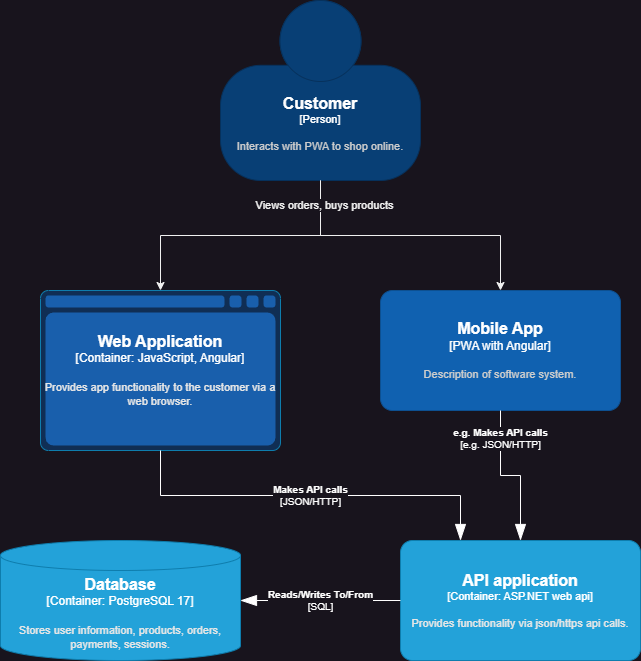

The diagram above was exported from draw.io. Its source (the exported page's mxGraphModel, read from the mxfile embedded in the PNG):
<mxGraphModel dx="727" dy="827" grid="1" gridSize="10" guides="1" tooltips="1" connect="1" arrows="1" fold="1" page="1" pageScale="1" pageWidth="850" pageHeight="1100" math="0" shadow="0">
  <root>
    <mxCell id="0" />
    <mxCell id="1" parent="0" />
    <object placeholders="1" c4Name="Customer" c4Type="Person" c4Description="Interacts with PWA to shop online." label="&lt;font style=&quot;font-size: 16px&quot;&gt;&lt;b&gt;%c4Name%&lt;/b&gt;&lt;/font&gt;&lt;div&gt;[%c4Type%]&lt;/div&gt;&lt;br&gt;&lt;div&gt;&lt;font style=&quot;font-size: 11px&quot;&gt;&lt;font color=&quot;#cccccc&quot;&gt;%c4Description%&lt;/font&gt;&lt;/div&gt;" id="NOWHP1-5OAKnF3KYS4QZ-1">
      <mxCell style="html=1;fontSize=11;dashed=0;whiteSpace=wrap;fillColor=#083F75;strokeColor=#06315C;fontColor=#ffffff;shape=mxgraph.c4.person2;align=center;metaEdit=1;points=[[0.5,0,0],[1,0.5,0],[1,0.75,0],[0.75,1,0],[0.5,1,0],[0.25,1,0],[0,0.75,0],[0,0.5,0]];resizable=0;" vertex="1" parent="1">
        <mxGeometry x="250" y="60" width="200" height="180" as="geometry" />
      </mxCell>
    </object>
    <object placeholders="1" c4Name="Mobile App" c4Type="PWA with Angular" c4Description="Description of software system." label="&lt;font style=&quot;font-size: 16px&quot;&gt;&lt;b&gt;%c4Name%&lt;/b&gt;&lt;/font&gt;&lt;div&gt;[%c4Type%]&lt;/div&gt;&lt;br&gt;&lt;div&gt;&lt;font style=&quot;font-size: 11px&quot;&gt;&lt;font color=&quot;#cccccc&quot;&gt;%c4Description%&lt;/font&gt;&lt;/div&gt;" id="NOWHP1-5OAKnF3KYS4QZ-3">
      <mxCell style="rounded=1;whiteSpace=wrap;html=1;labelBackgroundColor=none;fillColor=#1061B0;fontColor=#ffffff;align=center;arcSize=10;strokeColor=#0D5091;metaEdit=1;resizable=0;points=[[0.25,0,0],[0.5,0,0],[0.75,0,0],[1,0.25,0],[1,0.5,0],[1,0.75,0],[0.75,1,0],[0.5,1,0],[0.25,1,0],[0,0.75,0],[0,0.5,0],[0,0.25,0]];" vertex="1" parent="1">
        <mxGeometry x="410" y="350" width="240" height="120" as="geometry" />
      </mxCell>
    </object>
    <mxCell id="NOWHP1-5OAKnF3KYS4QZ-4" style="edgeStyle=orthogonalEdgeStyle;rounded=0;orthogonalLoop=1;jettySize=auto;html=1;exitX=0.5;exitY=1;exitDx=0;exitDy=0;exitPerimeter=0;entryX=0.5;entryY=0;entryDx=0;entryDy=0;entryPerimeter=0;" edge="1" parent="1" source="NOWHP1-5OAKnF3KYS4QZ-1" target="NOWHP1-5OAKnF3KYS4QZ-6">
      <mxGeometry relative="1" as="geometry">
        <mxPoint x="190" y="350" as="targetPoint" />
      </mxGeometry>
    </mxCell>
    <mxCell id="NOWHP1-5OAKnF3KYS4QZ-5" style="edgeStyle=orthogonalEdgeStyle;rounded=0;orthogonalLoop=1;jettySize=auto;html=1;exitX=0.5;exitY=1;exitDx=0;exitDy=0;exitPerimeter=0;entryX=0.5;entryY=0;entryDx=0;entryDy=0;entryPerimeter=0;" edge="1" parent="1" source="NOWHP1-5OAKnF3KYS4QZ-1" target="NOWHP1-5OAKnF3KYS4QZ-3">
      <mxGeometry relative="1" as="geometry" />
    </mxCell>
    <mxCell id="NOWHP1-5OAKnF3KYS4QZ-9" value="Views orders, buys products" style="edgeLabel;html=1;align=center;verticalAlign=middle;resizable=0;points=[];" vertex="1" connectable="0" parent="NOWHP1-5OAKnF3KYS4QZ-5">
      <mxGeometry x="-0.8345" y="3" relative="1" as="geometry">
        <mxPoint as="offset" />
      </mxGeometry>
    </mxCell>
    <object placeholders="1" c4Name="Web Application" c4Type="Container" c4Technology="JavaScript, Angular" c4Description="Provides app functionality to the customer via a web browser." label="&lt;font style=&quot;font-size: 16px&quot;&gt;&lt;b&gt;%c4Name%&lt;/b&gt;&lt;/font&gt;&lt;div&gt;[%c4Type%:&amp;nbsp;%c4Technology%]&lt;/div&gt;&lt;br&gt;&lt;div&gt;&lt;font style=&quot;font-size: 11px&quot;&gt;&lt;font color=&quot;#E6E6E6&quot;&gt;%c4Description%&lt;/font&gt;&lt;/div&gt;" id="NOWHP1-5OAKnF3KYS4QZ-6">
      <mxCell style="shape=mxgraph.c4.webBrowserContainer2;whiteSpace=wrap;html=1;boundedLbl=1;rounded=0;labelBackgroundColor=none;strokeColor=#102e54;strokeColor2=#0E7DAD;fontSize=12;align=center;metaEdit=1;points=[[0.5,0,0],[1,0.25,0],[1,0.5,0],[1,0.75,0],[0.5,1,0],[0,0.75,0],[0,0.5,0],[0,0.25,0]];resizable=0;fillColor=#195fac;fontColor=#ffffff;" vertex="1" parent="1">
        <mxGeometry x="70" y="350" width="240" height="160" as="geometry" />
      </mxCell>
    </object>
    <object placeholders="1" c4Name="API application" c4Type="Container" c4Technology="ASP.NET web api" c4Description="Provides functionality via json/https api calls." label="&lt;font style=&quot;font-size: 16px&quot;&gt;&lt;b&gt;%c4Name%&lt;/b&gt;&lt;/font&gt;&lt;div&gt;[%c4Type%: %c4Technology%]&lt;/div&gt;&lt;br&gt;&lt;div&gt;&lt;font style=&quot;font-size: 11px&quot;&gt;&lt;font color=&quot;#E6E6E6&quot;&gt;%c4Description%&lt;/font&gt;&lt;/div&gt;" id="NOWHP1-5OAKnF3KYS4QZ-7">
      <mxCell style="rounded=1;whiteSpace=wrap;html=1;fontSize=11;labelBackgroundColor=none;fillColor=#23A2D9;fontColor=#ffffff;align=center;arcSize=10;strokeColor=#0E7DAD;metaEdit=1;resizable=0;points=[[0.25,0,0],[0.5,0,0],[0.75,0,0],[1,0.25,0],[1,0.5,0],[1,0.75,0],[0.75,1,0],[0.5,1,0],[0.25,1,0],[0,0.75,0],[0,0.5,0],[0,0.25,0]];" vertex="1" parent="1">
        <mxGeometry x="430" y="600" width="240" height="120" as="geometry" />
      </mxCell>
    </object>
    <object placeholders="1" c4Name="Database" c4Type="Container" c4Technology="PostgreSQL 17" c4Description="Stores user information, products, orders, payments, sessions." label="&lt;font style=&quot;font-size: 16px&quot;&gt;&lt;b&gt;%c4Name%&lt;/b&gt;&lt;/font&gt;&lt;div&gt;[%c4Type%:&amp;nbsp;%c4Technology%]&lt;/div&gt;&lt;br&gt;&lt;div&gt;&lt;font style=&quot;font-size: 11px&quot;&gt;&lt;font color=&quot;#E6E6E6&quot;&gt;%c4Description%&lt;/font&gt;&lt;/div&gt;" id="NOWHP1-5OAKnF3KYS4QZ-8">
      <mxCell style="shape=cylinder3;size=15;whiteSpace=wrap;html=1;boundedLbl=1;rounded=0;labelBackgroundColor=none;fillColor=#23A2D9;fontSize=12;fontColor=#ffffff;align=center;strokeColor=#0E7DAD;metaEdit=1;points=[[0.5,0,0],[1,0.25,0],[1,0.5,0],[1,0.75,0],[0.5,1,0],[0,0.75,0],[0,0.5,0],[0,0.25,0]];resizable=0;" vertex="1" parent="1">
        <mxGeometry x="30" y="600" width="240" height="120" as="geometry" />
      </mxCell>
    </object>
    <object placeholders="1" c4Type="Relationship" c4Technology="JSON/HTTP" c4Description="Makes API calls" label="&lt;div style=&quot;text-align: left&quot;&gt;&lt;div style=&quot;text-align: center&quot;&gt;&lt;b&gt;%c4Description%&lt;/b&gt;&lt;/div&gt;&lt;div style=&quot;text-align: center&quot;&gt;[%c4Technology%]&lt;/div&gt;&lt;/div&gt;" id="NOWHP1-5OAKnF3KYS4QZ-10">
      <mxCell style="endArrow=blockThin;html=1;fontSize=10;fontColor=#ffffff;strokeWidth=1;endFill=1;strokeColor=#ffffff;elbow=vertical;metaEdit=1;endSize=14;startSize=14;jumpStyle=arc;jumpSize=16;rounded=0;edgeStyle=orthogonalEdgeStyle;exitX=0.5;exitY=1;exitDx=0;exitDy=0;exitPerimeter=0;entryX=0.25;entryY=0;entryDx=0;entryDy=0;entryPerimeter=0;" edge="1" parent="1" source="NOWHP1-5OAKnF3KYS4QZ-6" target="NOWHP1-5OAKnF3KYS4QZ-7">
        <mxGeometry width="240" relative="1" as="geometry">
          <mxPoint x="250" y="550" as="sourcePoint" />
          <mxPoint x="490" y="550" as="targetPoint" />
        </mxGeometry>
      </mxCell>
    </object>
    <object placeholders="1" c4Type="Relationship" c4Technology="e.g. JSON/HTTP" c4Description="e.g. Makes API calls" label="&lt;div style=&quot;text-align: left&quot;&gt;&lt;div style=&quot;text-align: center&quot;&gt;&lt;b&gt;%c4Description%&lt;/b&gt;&lt;/div&gt;&lt;div style=&quot;text-align: center&quot;&gt;[%c4Technology%]&lt;/div&gt;&lt;/div&gt;" id="NOWHP1-5OAKnF3KYS4QZ-11">
      <mxCell style="endArrow=blockThin;html=1;fontSize=10;fontColor=#ffffff;strokeWidth=1;endFill=1;strokeColor=#ffffff;elbow=vertical;metaEdit=1;endSize=14;startSize=14;jumpStyle=arc;jumpSize=16;rounded=0;edgeStyle=orthogonalEdgeStyle;exitX=0.5;exitY=1;exitDx=0;exitDy=0;exitPerimeter=0;entryX=0.5;entryY=0;entryDx=0;entryDy=0;entryPerimeter=0;" edge="1" parent="1" source="NOWHP1-5OAKnF3KYS4QZ-3" target="NOWHP1-5OAKnF3KYS4QZ-7">
        <mxGeometry x="-0.625" width="240" relative="1" as="geometry">
          <mxPoint x="470" y="510" as="sourcePoint" />
          <mxPoint x="710" y="510" as="targetPoint" />
          <mxPoint as="offset" />
        </mxGeometry>
      </mxCell>
    </object>
    <object placeholders="1" c4Type="Relationship" c4Technology="SQL" c4Description="Reads/Writes To/From" label="&lt;div style=&quot;text-align: left&quot;&gt;&lt;div style=&quot;text-align: center&quot;&gt;&lt;b&gt;%c4Description%&lt;/b&gt;&lt;/div&gt;&lt;div style=&quot;text-align: center&quot;&gt;[%c4Technology%]&lt;/div&gt;&lt;/div&gt;" id="NOWHP1-5OAKnF3KYS4QZ-12">
      <mxCell style="endArrow=blockThin;html=1;fontSize=10;fontColor=#ffffff;strokeWidth=1;endFill=1;strokeColor=#ffffff;elbow=vertical;metaEdit=1;endSize=14;startSize=14;jumpStyle=arc;jumpSize=16;rounded=0;edgeStyle=orthogonalEdgeStyle;exitX=0;exitY=0.5;exitDx=0;exitDy=0;exitPerimeter=0;entryX=1;entryY=0.5;entryDx=0;entryDy=0;entryPerimeter=0;" edge="1" parent="1" source="NOWHP1-5OAKnF3KYS4QZ-7" target="NOWHP1-5OAKnF3KYS4QZ-8">
        <mxGeometry width="240" relative="1" as="geometry">
          <mxPoint x="260" y="440" as="sourcePoint" />
          <mxPoint x="500" y="440" as="targetPoint" />
        </mxGeometry>
      </mxCell>
    </object>
  </root>
</mxGraphModel>